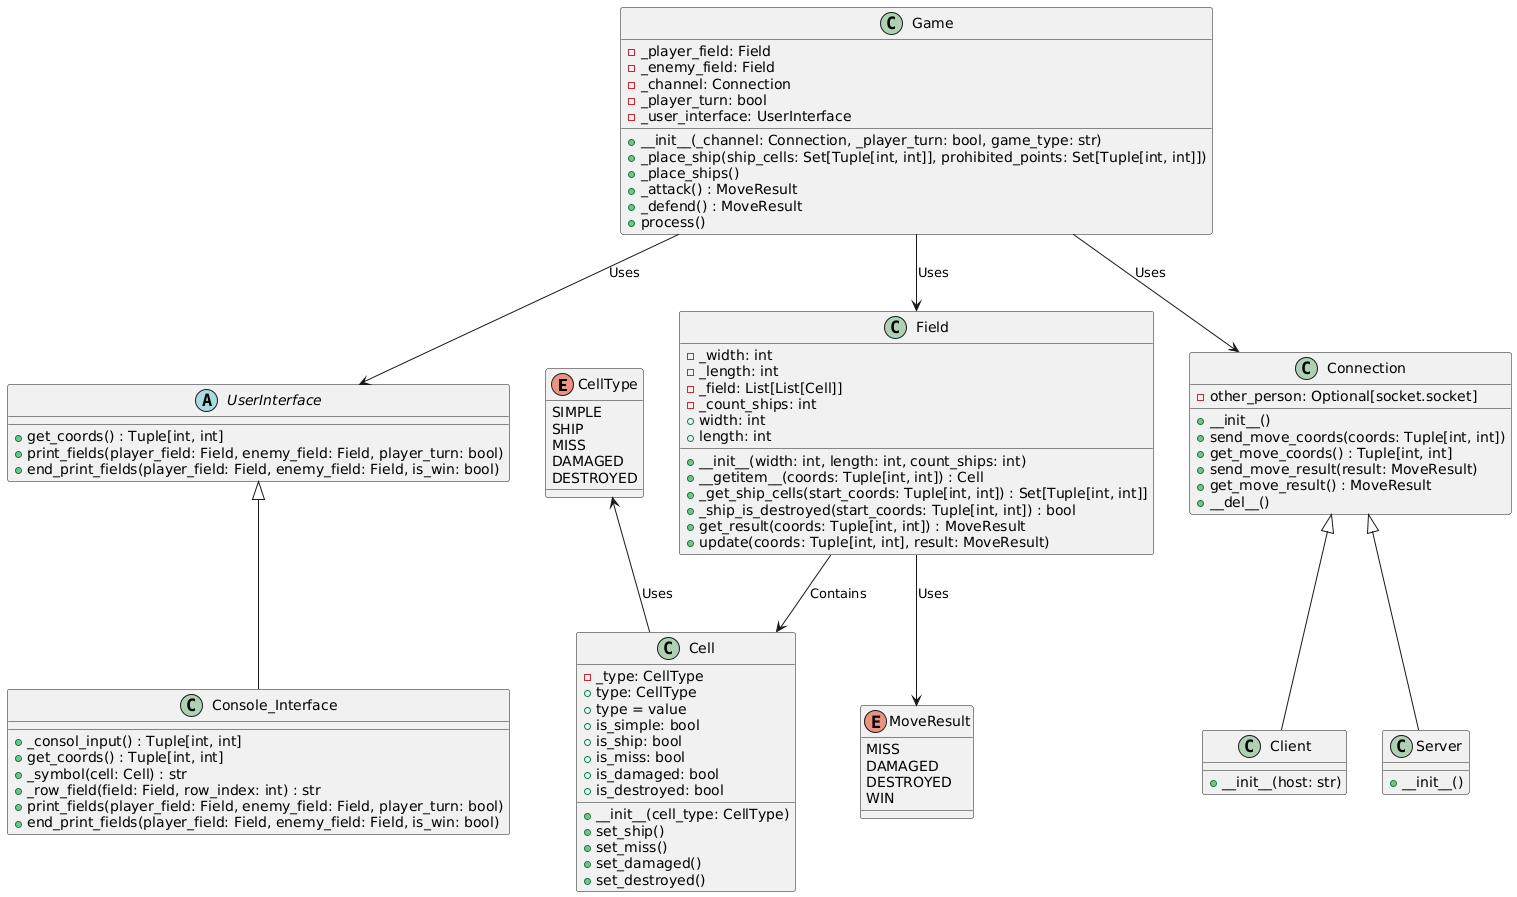

The diagram above was rendered by PlantUML. Its source (embedded in the PNG):
@startuml
' Определение перечислений
enum CellType {
    SIMPLE
    SHIP
    MISS
    DAMAGED
    DESTROYED
}

enum MoveResult {
    MISS
    DAMAGED
    DESTROYED
    WIN
}

' Абстрактный класс UserInterface
abstract class UserInterface {
    + get_coords() : Tuple[int, int]
    + print_fields(player_field: Field, enemy_field: Field, player_turn: bool)
    + end_print_fields(player_field: Field, enemy_field: Field, is_win: bool)
}

' Класс Console_Interface (наследует UserInterface)
class Console_Interface {
    + _consol_input() : Tuple[int, int]
    + get_coords() : Tuple[int, int]
    + _symbol(cell: Cell) : str
    + _row_field(field: Field, row_index: int) : str
    + print_fields(player_field: Field, enemy_field: Field, player_turn: bool)
    + end_print_fields(player_field: Field, enemy_field: Field, is_win: bool)
}

' Класс Field
class Field {
    - _width: int
    - _length: int
    - _field: List[List[Cell]]
    - _count_ships: int
    + __init__(width: int, length: int, count_ships: int)
    + width: int
    + length: int
    + __getitem__(coords: Tuple[int, int]) : Cell
    + _get_ship_cells(start_coords: Tuple[int, int]) : Set[Tuple[int, int]]
    + _ship_is_destroyed(start_coords: Tuple[int, int]) : bool
    + get_result(coords: Tuple[int, int]) : MoveResult
    + update(coords: Tuple[int, int], result: MoveResult)
}

' Класс Cell
class Cell {
    - _type: CellType
    + __init__(cell_type: CellType)
    + type: CellType
    + type = value
    + is_simple: bool
    + is_ship: bool
    + set_ship()
    + is_miss: bool
    + set_miss()
    + is_damaged: bool
    + set_damaged()
    + is_destroyed: bool
    + set_destroyed()
}

' Класс Connection
class Connection {
    - other_person: Optional[socket.socket]
    + __init__()
    + send_move_coords(coords: Tuple[int, int])
    + get_move_coords() : Tuple[int, int]
    + send_move_result(result: MoveResult)
    + get_move_result() : MoveResult
    + __del__()
}

' Класс Client (наследует Connection)
class Client {
    + __init__(host: str)
}

' Класс Server (наследует Connection)
class Server {
    + __init__()
}

' Класс Game
class Game {
    - _player_field: Field
    - _enemy_field: Field
    - _channel: Connection
    - _player_turn: bool
    - _user_interface: UserInterface
    + __init__(_channel: Connection, _player_turn: bool, game_type: str)
    + _place_ship(ship_cells: Set[Tuple[int, int]], prohibited_points: Set[Tuple[int, int]])
    + _place_ships()
    + _attack() : MoveResult
    + _defend() : MoveResult
    + process()
}

' Связи между классами
CellType <-- Cell : Uses
Field --> MoveResult : Uses
Field --> Cell : Contains
Connection <|-- Client
Connection <|-- Server
UserInterface <|-- Console_Interface
Game --> Field : Uses
Game --> Connection : Uses
Game --> UserInterface : Uses
@enduml